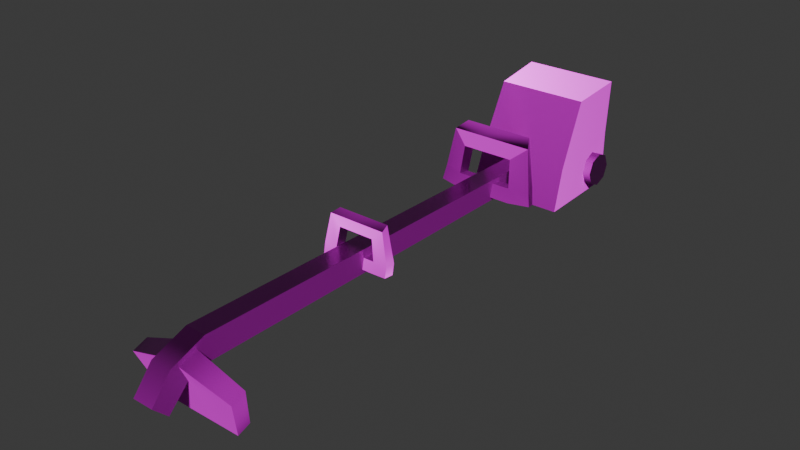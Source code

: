 # Source: weed-whacker.blend  (saved by Blender 5.0.119; exported with 4.5.12 LTS)
import bpy
from mathutils import Matrix  # noqa: F401  (used for matrix-valued properties, if any)

bpy.ops.wm.read_factory_settings(use_empty=True)
scene = bpy.context.scene
scene.name = 'Scene'

# ---- collections
col_collection = bpy.data.collections.new('Collection'); scene.collection.children.link(col_collection)

# ---- images (referenced by path relative to the original .blend; pixels are not part of the script)
import os
ASSET_DIR = os.environ.get("B2B_ASSET_DIR", "")  # directory of the original .blend (textures are referenced by path, not embedded)
HERE = os.path.dirname(os.path.abspath(__file__))  # packed textures are extracted next to this script under _unpacked/

def load_image(name, relpath, width, height, colorspace="sRGB"):
    """Load a texture the original file referenced (path relative to the .blend, or extracted next to this script)."""
    p = next((c for c in (os.path.join(HERE, relpath), os.path.join(ASSET_DIR, relpath)) if relpath and os.path.exists(c)), "")
    if p:
        img = bpy.data.images.load(p, check_existing=True)
        img.name = name
    else:  # same state as the original file: an image datablock whose file is absent (Cycles renders it pink)
        img = bpy.data.images.new(name, width, height)
        img.source = "FILE"
        img.filepath = "//" + (relpath or name)
    img.colorspace_settings.name = colorspace
    return img
img_weed_whacker_worm_001_height_png = load_image('weed-whacker_WORM.001_Height.png', 'textures/weed-whacker/weed-whacker_WORM.001_Height.png', 1024, 1024, 'Non-Color')
img_weed_whacker_worm_001_basecolor_png = load_image('weed-whacker_WORM.001_BaseColor.png', 'textures/weed-whacker/weed-whacker_WORM.001_BaseColor.png', 1024, 1024, 'sRGB')
img_weed_whacker_worm_001_metallic_png = load_image('weed-whacker_WORM.001_Metallic.png', 'textures/weed-whacker/weed-whacker_WORM.001_Metallic.png', 1024, 1024, 'Non-Color')
img_weed_whacker_worm_001_roughness_png = load_image('weed-whacker_WORM.001_Roughness.png', 'textures/weed-whacker/weed-whacker_WORM.001_Roughness.png', 1024, 1024, 'Non-Color')
img_weed_whacker_worm_001_normal_png = load_image('weed-whacker_WORM.001_Normal.png', 'textures/weed-whacker/weed-whacker_WORM.001_Normal.png', 1024, 1024, 'Non-Color')

# ---- materials (node trees are filled in below, after node groups)
mat_worm_001 = bpy.data.materials.new('WORM.001')
mat_worm_001.use_backface_culling_lightprobe_volume = False
mat_worm_001.use_transparent_shadow = False

# ---- material node trees
mat_worm_001.use_nodes = True; mat_worm_001.node_tree.nodes.clear()
_N = mat_worm_001.node_tree.nodes; _L = mat_worm_001.node_tree.links
n0 = _N.new('ShaderNodeBsdfPrincipled'); n0.name = 'Principled BSDF'; n0.location = (10, 300)
n0.distribution = 'GGX'
n0.subsurface_method = 'RANDOM_WALK_SKIN'
n0.inputs[3].default_value = 1.45
n0.inputs[27].default_value = (0.0, 0.0, 0.0, 1.0)
n0.inputs[28].default_value = 1.0
n1 = _N.new('ShaderNodeOutputMaterial'); n1.name = 'Material Output'; n1.location = (300, 300)
n2 = _N.new('ShaderNodeTexImage'); n2.name = 'Image Texture'; n2.location = (84, -876)
n2.label = 'Displacement'
n2.image = img_weed_whacker_worm_001_height_png
n3 = _N.new('ShaderNodeDisplacement'); n3.name = 'Displacement'; n3.location = (110, -400)
n4 = _N.new('ShaderNodeTexImage'); n4.name = 'Image Texture.001'; n4.location = (84, -36)
n4.label = 'Base Color'
n4.image = img_weed_whacker_worm_001_basecolor_png
n5 = _N.new('ShaderNodeTexImage'); n5.name = 'Image Texture.002'; n5.location = (84, -316)
n5.label = 'Metallic'
n5.image = img_weed_whacker_worm_001_metallic_png
n6 = _N.new('ShaderNodeTexImage'); n6.name = 'Image Texture.003'; n6.location = (84, -596)
n6.label = 'Roughness'
n6.image = img_weed_whacker_worm_001_roughness_png
n7 = _N.new('ShaderNodeTexImage'); n7.name = 'Image Texture.004'; n7.location = (84, -1156)
n7.label = 'Normal'
n7.image = img_weed_whacker_worm_001_normal_png
n8 = _N.new('ShaderNodeNormalMap'); n8.name = 'Normal Map'; n8.location = (-240, -620)
n9 = _N.new('ShaderNodeMapping'); n9.name = 'Mapping'; n9.location = (229, -36)
n10 = _N.new('NodeReroute'); n10.name = 'Reroute'; n10.location = (34, -706)
n10.width = 14
n10.socket_idname = 'NodeSocketVector'
n11 = _N.new('ShaderNodeTexCoord'); n11.name = 'Texture Coordinate'; n11.location = (29, -36)
n12 = _N.new('NodeFrame'); n12.name = 'Frame'; n12.location = (-1269, 336)
n12.label = 'Mapping'
n12.width = 398
n13 = _N.new('NodeFrame'); n13.name = 'Frame.001'; n13.location = (-624, 536)
n13.label = 'Textures'
n13.width = 353
n2.parent = n13
n4.parent = n13
n5.parent = n13
n6.parent = n13
n7.parent = n13
n9.parent = n12
n10.parent = n13
n11.parent = n12
_L.new(n0.outputs[0], n1.inputs[0])
_L.new(n2.outputs[0], n3.inputs[0])
_L.new(n3.outputs[0], n1.inputs[2])
_L.new(n4.outputs[0], n0.inputs[0])
_L.new(n5.outputs[0], n0.inputs[1])
_L.new(n6.outputs[0], n0.inputs[2])
_L.new(n7.outputs[0], n8.inputs[1])
_L.new(n8.outputs[0], n0.inputs[5])
_L.new(n10.outputs[0], n4.inputs[0])
_L.new(n10.outputs[0], n5.inputs[0])
_L.new(n10.outputs[0], n6.inputs[0])
_L.new(n10.outputs[0], n2.inputs[0])
_L.new(n10.outputs[0], n7.inputs[0])
_L.new(n9.outputs[0], n10.inputs[0])
_L.new(n11.outputs[2], n9.inputs[0])
n1.is_active_output = True

# ---- world
world_world = bpy.data.worlds.new('World'); scene.world = world_world
world_world.use_nodes = True; world_world.node_tree.nodes.clear()
_N = world_world.node_tree.nodes; _L = world_world.node_tree.links
n0 = _N.new('ShaderNodeOutputWorld'); n0.name = 'World Output'; n0.location = (200, 100)
n1 = _N.new('ShaderNodeBackground'); n1.name = 'Background'; n1.location = (-200, 100)
n1.inputs[0].default_value = (0.05088, 0.05088, 0.05088, 1.0)
_L.new(n1.outputs[0], n0.inputs[0])
n0.is_active_output = True
world_world.color = (0.05088, 0.05088, 0.05088)
world_world.sun_shadow_jitter_overblur = 0.0

# ---- meshes
me_weed_whacker_lod_1 = bpy.data.meshes.new('Weed-Whacker-LOD-1')
me_weed_whacker_lod_1.from_pydata([(0.1411, 0.5099, -0.001629), (0.1307, 0.6309, 0.2916), (-0.1411, 0.5099, -0.001629), (-0.1307, 0.6309, 0.2916), (0.1307, 0.7817, -0.001629), (0.1369, 0.7817, 0.3104), (-0.1307, 0.7817, -0.001629), (-0.1369, 0.7817, 0.3104), (0.02973, 0.5362, 0.05798), (0.02973, 0.5607, 0.1158), (-0.02973, 0.5607, 0.1158), (-0.02973, 0.5362, 0.05798), (0.02973, -0.6749, 0.05798), (0.02973, -0.6744, 0.1283), (-0.02973, -0.6749, 0.05798), (-0.02973, -0.6744, 0.1283), (0.02973, -0.7325, 0.03753), (0.02973, -0.7728, 0.09087), (-0.02973, -0.7325, 0.03753), (-0.02973, -0.7728, 0.09087), (0.02973, -0.7877, -0.01762), (0.02973, -0.8285, 0.02327), (-0.02973, -0.7877, -0.01762), (-0.02973, -0.8285, 0.02327), (-0.1344, 0.5459, 0.1154), (0.1588, -0.7268, 0.03496), (0.1188, -0.6818, -0.08662), (-0.1188, -0.6818, -0.08662), (-0.1216, -0.6483, -0.07066), (-0.1588, -0.7268, 0.03496), (-0.1582, -0.6861, 0.05061), (-0.02973, -0.6996, 0.1065), (0.02973, -0.6996, 0.1065), (0.0303, -0.7501, 0.08708), (-0.0303, -0.7501, 0.08708), (0.1307, 0.7817, 0.1544), (-0.1307, 0.7817, 0.1544), (0.1202, 0.3882, 0.2244), (-0.1467, 0.3673, 0.06926), (0.1216, -0.6483, -0.07066), (0.1582, -0.6861, 0.05061), (0.1467, 0.3673, 0.06926), (-0.1202, 0.3882, 0.2244), (-0.1015, 0.4205, 0.2427), (0.1467, 0.3847, 0.06926), (0.1579, 0.7115, 0.1131), (0.1579, 0.7458, 0.09887), (0.1579, 0.76, 0.06462), (0.1579, 0.7458, 0.03036), (0.1579, 0.7115, 0.01617), (0.1579, 0.6773, 0.03036), (0.1579, 0.6631, 0.06462), (0.1579, 0.6773, 0.09887), (0.03283, 0.7817, 0.009729), (-0.03283, 0.7817, 0.009729), (-0.03283, 0.7817, 0.06729), (0.03283, 0.7817, 0.06729), (0.03283, 0.8285, 0.009729), (-0.03283, 0.8285, 0.009729), (0.03283, 0.8285, 0.06729), (-0.03283, 0.8285, 0.06729), (-0.01132, 0.7949, 0.06729), (0.01132, 0.7949, 0.06729), (0.01132, 0.8154, 0.06729), (-0.01132, 0.8154, 0.06729), (-0.01132, 0.7949, 0.0979), (0.01132, 0.7949, 0.0979), (-0.01132, 0.8154, 0.0979), (0.01132, 0.8154, 0.0979), (-0.02217, 0.7876, 0.0979), (0.02217, 0.7876, 0.0979), (-0.02217, 0.8227, 0.0979), (0.02217, 0.8227, 0.0979), (-0.02217, 0.7876, 0.1167), (0.02217, 0.7876, 0.1167), (-0.02217, 0.8227, 0.1167), (0.02217, 0.8227, 0.1167), (0.1, -0.148, 0.06759), (0.09939, -0.1762, 0.06953), (-0.07582, -0.138, 0.1908), (-0.08241, -0.1646, 0.1842), (-0.09978, -0.1422, 0.09745), (-0.09996, -0.1704, 0.09877), (0.09978, -0.1422, 0.09745), (0.09996, -0.1704, 0.09877), (-0.09939, -0.1762, 0.06953), (0.08241, -0.1646, 0.1842), (-0.1, -0.148, 0.06759), (0.07582, -0.138, 0.1908), (-0.06204, -0.1781, 0.06987), (-0.05999, -0.1722, 0.1002), (-0.05963, -0.1404, 0.09826), (-0.06204, -0.1455, 0.06712), (-0.04932, -0.1353, 0.1582), (0.04932, -0.1353, 0.1582), (0.05999, -0.1722, 0.1002), (0.05102, -0.1669, 0.1562), (0.05963, -0.1404, 0.09826), (0.06204, -0.1455, 0.06712), (0.06204, -0.1781, 0.06987), (-0.05102, -0.1669, 0.1562), (-0.1467, 0.3847, 0.06926), (0.1015, 0.4205, 0.2427), (-0.0656, 0.4037, 0.1965), (-0.08823, 0.3678, 0.06926), (-0.07499, 0.3714, 0.1873), (-0.08823, 0.3505, 0.06926), (0.0656, 0.4037, 0.1965), (0.08823, 0.3678, 0.06926), (0.08823, 0.3505, 0.06926), (0.07499, 0.3714, 0.1873), (-0.1381, 0.3741, 0.112), (0.1389, 0.3735, 0.1082), (0.1334, 0.3996, 0.1136), (-0.1321, 0.401, 0.118), (0.07692, 0.3931, 0.1036), (0.08161, 0.3609, 0.1075), (-0.07692, 0.3931, 0.1036), (-0.08161, 0.3609, 0.1075), (0.1368, 0.5459, 0.1154), (0.1579, 0.7115, 0.06462), (0.1286, 0.7458, 0.09887), (0.1286, 0.7115, 0.1131), (0.1286, 0.76, 0.06462), (0.1286, 0.7458, 0.03036), (0.1286, 0.7115, 0.01617), (0.1286, 0.6773, 0.03036), (0.1286, 0.6631, 0.06462), (0.1286, 0.6773, 0.09887)], [], [(0, 4, 35, 119), (2, 6, 4, 0), (7, 3, 1, 5), (11, 8, 12, 14), (19, 17, 13, 15), (17, 19, 23, 21), (32, 33, 25, 40), (13, 17, 16, 12), (16, 17, 21, 20), (18, 16, 20, 22), (19, 18, 22, 23), (18, 14, 12, 16), (19, 15, 14, 18), (33, 34, 29, 25), (24, 36, 6, 2), (3, 24, 119, 1), (13, 9, 10, 15), (35, 36, 7, 5), (54, 55, 60, 58), (27, 26, 25, 29), (30, 28, 27, 29), (20, 21, 23, 22), (39, 40, 25, 26), (34, 31, 30, 29), (28, 39, 26, 27), (8, 9, 13, 12), (11, 14, 15, 10), (118, 105, 42, 111), (107, 103, 43, 102), (117, 104, 101, 114), (90, 100, 80, 82), (31, 34, 33, 32), (47, 123, 121, 46), (52, 128, 127, 51), (49, 125, 124, 48), (51, 127, 126, 50), (48, 124, 123, 47), (46, 121, 122, 45), (50, 49, 120), (45, 122, 128, 52), (50, 126, 125, 49), (4, 6, 36, 35), (57, 58, 60, 59), (53, 54, 58, 57), (62, 63, 68, 66), (56, 53, 57, 59), (59, 60, 55, 56), (61, 62, 66, 65), (63, 64, 67, 68), (64, 61, 65, 67), (72, 71, 75, 76), (70, 69, 71, 72), (73, 74, 76, 75), (71, 69, 73, 75), (70, 72, 76, 74), (69, 70, 74, 73), (47, 46, 120), (52, 51, 120), (49, 48, 120), (51, 50, 120), (48, 47, 120), (28, 30, 40, 39), (40, 30, 31, 32), (94, 93, 79, 88), (92, 89, 85, 87), (89, 90, 82, 85), (91, 92, 87, 81), (77, 83, 84, 78), (93, 91, 81, 79), (81, 87, 85, 82), (79, 81, 82, 80), (88, 79, 80, 86), (83, 88, 86, 84), (98, 97, 83, 77), (95, 99, 78, 84), (96, 95, 84, 86), (100, 96, 86, 80), (99, 98, 77, 78), (97, 94, 88, 83), (98, 92, 91, 97), (97, 91, 90, 95), (99, 89, 92, 98), (95, 90, 89, 99), (100, 90, 91, 93), (96, 100, 93, 94), (94, 97, 95, 96), (114, 101, 38, 111), (113, 102, 37, 112), (102, 43, 42, 37), (109, 108, 44, 41), (116, 109, 41, 112), (115, 107, 102, 113), (104, 106, 38, 101), (105, 110, 37, 42), (108, 109, 106, 104), (118, 106, 109, 116), (108, 115, 113, 44), (110, 116, 112, 37), (44, 113, 112, 41), (43, 114, 111, 42), (103, 117, 114, 43), (106, 118, 111, 38), (115, 108, 104, 117), (1, 119, 35, 5), (0, 119, 24, 2), (7, 36, 24, 3), (115, 117, 118, 116), (116, 110, 107, 115), (110, 105, 103, 107), (117, 103, 105, 118), (45, 52, 120), (46, 45, 120)])
me_weed_whacker_lod_1.polygons.foreach_set('use_smooth', [True] * 112)
_k = set([(0, 2), (0, 4), (0, 119), (1, 3), (1, 5), (1, 119), (2, 6), (2, 24), (3, 7), (3, 24), (4, 6), (4, 35), (5, 7), (5, 35), (6, 36), (7, 36), (8, 12), (9, 13), (10, 15), (11, 14), (12, 16), (13, 17), (14, 18), (15, 19), (16, 20), (17, 21), (18, 22), (19, 23), (20, 21), (20, 22), (21, 23), (22, 23), (25, 26), (25, 33), (26, 27), (26, 39), (27, 28), (27, 29), (28, 30), (28, 39), (29, 34), (30, 31), (31, 32), (32, 40), (33, 34), (37, 42), (37, 112), (38, 101), (38, 106), (38, 111), (39, 40), (41, 44), (41, 109), (41, 112), (42, 111), (43, 102), (43, 114), (44, 108), (44, 113), (45, 46), (45, 52), (46, 47), (47, 48), (48, 49), (49, 50), (50, 51), (51, 52), (53, 54), (53, 56), (53, 57), (54, 55), (54, 58), (55, 56), (55, 60), (56, 59), (57, 58), (57, 59), (58, 60), (59, 60), (61, 62), (61, 64), (61, 65), (62, 63), (62, 66), (63, 64), (63, 68), (64, 67), (65, 66), (65, 67), (66, 68), (67, 68), (69, 70), (69, 71), (69, 73), (70, 72), (70, 74), (71, 72), (71, 75), (72, 76), (73, 74), (73, 75), (74, 76), (75, 76), (77, 78), (77, 83), (77, 98), (78, 84), (78, 99), (79, 81), (79, 88), (80, 82), (80, 86), (81, 87), (82, 85), (83, 88), (84, 86), (85, 87), (85, 89), (87, 92), (89, 99), (90, 91), (90, 95), (90, 100), (91, 93), (91, 97), (92, 98), (93, 94), (93, 100), (94, 96), (94, 97), (95, 96), (95, 97), (96, 100), (101, 104), (101, 114), (102, 113), (103, 105), (103, 107), (103, 117), (104, 108), (105, 110), (105, 118), (106, 109), (107, 110), (107, 115), (110, 116), (115, 116), (115, 117), (116, 118), (117, 118), (121, 122), (121, 123), (122, 128), (123, 124), (124, 125), (125, 126), (126, 127), (127, 128)])
me_weed_whacker_lod_1.attributes.new('sharp_edge', 'BOOLEAN', 'EDGE').data.foreach_set('value', [ (min(e.vertices), max(e.vertices)) in _k for e in me_weed_whacker_lod_1.edges])
_uv = me_weed_whacker_lod_1.uv_layers.new(name='UVMap')
_uv.uv.foreach_set('vector', [0.6734, 0.287, 0.5141, 0.285, 0.5147, 0.193, 0.6531, 0.2181, 0.355, 0.4448, 0.3608, 0.2853, 0.5141, 0.285, 0.5205, 0.4444, 0.3567, 0.1016, 0.3601, 0.01245, 0.5135, 0.01207, 0.5174, 0.1012, 0.06996, 0.7895, 0.03665, 0.7895, 0.03665, 0.1112, 0.06996, 0.1112, 0.03648, 0.7516, 0.003176, 0.7516, 0.003176, 0.6927, 0.03648, 0.6927, 0.003176, 0.7516, 0.03648, 0.7516, 0.03648, 0.8007, 0.003176, 0.8007, 0.4314, 0.9437, 0.431, 0.9776, 0.343, 0.9756, 0.3433, 0.9483, 0.1482, 0.09044, 0.166, 0.0342, 0.1971, 0.05503, 0.1875, 0.08787, 0.1971, 0.05503, 0.166, 0.0342, 0.202, 0.0008692, 0.2262, 0.02243, 0.06996, 0.07695, 0.03665, 0.07695, 0.03665, 0.03326, 0.06996, 0.03326, 0.1303, 0.0342, 0.0992, 0.05503, 0.07012, 0.02243, 0.09429, 0.0008692, 0.06996, 0.07695, 0.06996, 0.1112, 0.03665, 0.1112, 0.03665, 0.07695, 0.1303, 0.0342, 0.1481, 0.09044, 0.1088, 0.08787, 0.0992, 0.05503, 0.5137, 0.8252, 0.5137, 0.8632, 0.478, 0.9437, 0.478, 0.7448, 0.2215, 0.2193, 0.3598, 0.1937, 0.3608, 0.2853, 0.2016, 0.2883, 0.3616, 0.6313, 0.3591, 0.5165, 0.5182, 0.5162, 0.5148, 0.6309, 0.003176, 0.6927, 0.003176, 0.0008692, 0.03648, 0.0008692, 0.03648, 0.6927, 0.5147, 0.193, 0.3598, 0.1937, 0.3567, 0.1016, 0.5174, 0.1012, 0.8068, 0.6839, 0.8068, 0.7364, 0.7641, 0.7364, 0.7641, 0.6839, 0.3968, 0.9186, 0.3968, 0.7698, 0.478, 0.7448, 0.478, 0.9437, 0.5566, 0.9483, 0.6393, 0.9521, 0.642, 0.9753, 0.557, 0.9756, 0.03665, 0.03326, 0.03665, 0.0008692, 0.06996, 0.0008692, 0.06996, 0.03326, 0.2606, 0.9521, 0.3433, 0.9483, 0.343, 0.9756, 0.258, 0.9753, 0.469, 0.9776, 0.4686, 0.9437, 0.5566, 0.9483, 0.557, 0.9756, 0.3735, 0.9204, 0.3735, 0.7681, 0.3968, 0.7698, 0.3968, 0.9186, 0.2262, 0.7651, 0.1946, 0.7807, 0.1482, 0.09044, 0.1875, 0.08787, 0.07012, 0.7651, 0.1088, 0.08787, 0.1481, 0.09044, 0.1017, 0.7807, 0.7456, 0.9162, 0.7436, 0.9656, 0.7124, 0.9858, 0.7101, 0.9157, 0.7324, 0.3682, 0.7324, 0.4878, 0.6876, 0.5205, 0.6876, 0.3354, 0.75, 0.8584, 0.7433, 0.8832, 0.7076, 0.8783, 0.7176, 0.8485, 0.7923, 0.6471, 0.8435, 0.6387, 0.8693, 0.6671, 0.7913, 0.6836, 0.4686, 0.9437, 0.469, 0.9776, 0.431, 0.9776, 0.4314, 0.9437, 0.9612, 0.5537, 0.9918, 0.5402, 0.9574, 0.502, 0.9454, 0.5329, 0.9012, 0.5489, 0.8696, 0.5379, 0.8696, 0.5896, 0.9, 0.5754, 0.9428, 0.598, 0.957, 0.6278, 0.9924, 0.5909, 0.961, 0.5806, 0.9, 0.5754, 0.8696, 0.5896, 0.9055, 0.6267, 0.9175, 0.5955, 0.961, 0.5806, 0.9924, 0.5909, 0.9918, 0.5402, 0.9612, 0.5537, 0.9454, 0.5329, 0.9574, 0.502, 0.9059, 0.5012, 0.9202, 0.5313, 0.9591, 0.4715, 0.9591, 0.4377, 0.9183, 0.4546, 0.9202, 0.5313, 0.9059, 0.5012, 0.8696, 0.5379, 0.9012, 0.5489, 0.9175, 0.5955, 0.9055, 0.6267, 0.957, 0.6278, 0.9428, 0.598, 0.5141, 0.285, 0.3608, 0.2853, 0.3598, 0.1937, 0.5147, 0.193, 0.8775, 0.361, 0.9374, 0.361, 0.9374, 0.4135, 0.8775, 0.4135, 0.8775, 0.3183, 0.9374, 0.3183, 0.9374, 0.361, 0.8775, 0.361, 0.7328, 0.6507, 0.7328, 0.632, 0.7607, 0.632, 0.7607, 0.6507, 0.8071, 0.7364, 0.8071, 0.6839, 0.8497, 0.6839, 0.8497, 0.7364, 0.616, 0.6286, 0.616, 0.6884, 0.5734, 0.6884, 0.5734, 0.6286, 0.7328, 0.6714, 0.7328, 0.6507, 0.7607, 0.6507, 0.7607, 0.6714, 0.6973, 0.675, 0.7179, 0.675, 0.7179, 0.7029, 0.6973, 0.7029, 0.7328, 0.6901, 0.7328, 0.6714, 0.7607, 0.6714, 0.7607, 0.6901, 0.9103, 0.6403, 0.8817, 0.6689, 0.8696, 0.6567, 0.8982, 0.6281, 0.9329, 0.6629, 0.9043, 0.6914, 0.8817, 0.6689, 0.9103, 0.6403, 0.9164, 0.7036, 0.945, 0.675, 0.9676, 0.6976, 0.939, 0.7262, 0.8817, 0.714, 0.9043, 0.6914, 0.9164, 0.7036, 0.8939, 0.7262, 0.9329, 0.6629, 0.9555, 0.6403, 0.9676, 0.6524, 0.945, 0.675, 0.9043, 0.6914, 0.9329, 0.6629, 0.945, 0.675, 0.9164, 0.7036, 0.9014, 0.4138, 0.8775, 0.4377, 0.9183, 0.4546, 0.9014, 0.4954, 0.9352, 0.4954, 0.9183, 0.4546, 0.9591, 0.4377, 0.9352, 0.4138, 0.9183, 0.4546, 0.9352, 0.4954, 0.9591, 0.4715, 0.9183, 0.4546, 0.9352, 0.4138, 0.9014, 0.4138, 0.9183, 0.4546, 0.3735, 0.9204, 0.294, 0.9433, 0.294, 0.7451, 0.3735, 0.7681, 0.294, 0.7451, 0.294, 0.9433, 0.258, 0.8628, 0.258, 0.8256, 0.697, 0.5681, 0.697, 0.658, 0.6672, 0.6822, 0.6672, 0.5439, 0.5432, 0.5816, 0.5731, 0.5816, 0.5713, 0.6156, 0.5455, 0.6162, 0.7641, 0.649, 0.7923, 0.6471, 0.7913, 0.6836, 0.7641, 0.6831, 0.7929, 0.3552, 0.7641, 0.353, 0.7641, 0.3183, 0.7919, 0.3186, 0.5455, 0.4338, 0.5427, 0.4062, 0.5684, 0.4073, 0.5713, 0.4344, 0.8477, 0.3644, 0.7929, 0.3552, 0.7919, 0.3186, 0.8772, 0.3399, 0.5427, 0.6438, 0.5455, 0.6162, 0.5713, 0.6156, 0.5684, 0.6427, 0.5462, 0.7316, 0.5427, 0.6438, 0.5684, 0.6427, 0.5702, 0.7223, 0.6672, 0.5439, 0.6672, 0.6822, 0.6422, 0.6882, 0.6422, 0.5379, 0.5427, 0.4062, 0.5462, 0.3183, 0.5702, 0.3276, 0.5684, 0.4073, 0.7641, 0.4662, 0.7929, 0.464, 0.7919, 0.5006, 0.7641, 0.5009, 0.7923, 0.5377, 0.7641, 0.5358, 0.7641, 0.5017, 0.7913, 0.5012, 0.8435, 0.5461, 0.7923, 0.5377, 0.7913, 0.5012, 0.8693, 0.5176, 0.6166, 0.6596, 0.6166, 0.5665, 0.6422, 0.5379, 0.6422, 0.6882, 0.5731, 0.4684, 0.5432, 0.4684, 0.5455, 0.4338, 0.5713, 0.4344, 0.7929, 0.464, 0.8477, 0.4548, 0.8772, 0.4794, 0.7919, 0.5006, 0.7641, 0.4662, 0.7641, 0.353, 0.7929, 0.3552, 0.7929, 0.464, 0.7618, 0.3739, 0.7618, 0.4827, 0.7328, 0.483, 0.7328, 0.3736, 0.5731, 0.4684, 0.5731, 0.5816, 0.5432, 0.5816, 0.5432, 0.4684, 0.7923, 0.5377, 0.7923, 0.6471, 0.7641, 0.649, 0.7641, 0.5358, 0.7351, 0.5349, 0.7328, 0.483, 0.7618, 0.4827, 0.7638, 0.5383, 0.7616, 0.5386, 0.7616, 0.6317, 0.7328, 0.6301, 0.7328, 0.5402, 0.7638, 0.3183, 0.7618, 0.3739, 0.7328, 0.3736, 0.7351, 0.3217, 0.6769, 0.8727, 0.7076, 0.8783, 0.709, 0.8883, 0.6832, 0.8879, 0.9073, 0.8749, 0.9846, 0.8736, 0.9694, 0.892, 0.9013, 0.8894, 0.6876, 0.3354, 0.6876, 0.5205, 0.6537, 0.5376, 0.6537, 0.3183, 0.8436, 0.8936, 0.8444, 0.8839, 0.8797, 0.8796, 0.8782, 0.8894, 0.8415, 0.9171, 0.8436, 0.8936, 0.8782, 0.8894, 0.8772, 0.9143, 0.8384, 0.8593, 0.8313, 0.8052, 0.8525, 0.777, 0.8712, 0.8528, 0.7433, 0.8832, 0.744, 0.8934, 0.709, 0.8883, 0.7076, 0.8783, 0.6166, 0.4963, 0.6166, 0.3596, 0.6537, 0.3183, 0.6537, 0.5376, 0.8444, 0.8839, 0.8436, 0.8936, 0.744, 0.8934, 0.7433, 0.8832, 0.7456, 0.9162, 0.744, 0.8934, 0.8436, 0.8936, 0.8415, 0.9171, 0.8444, 0.8839, 0.8384, 0.8593, 0.8712, 0.8528, 0.8797, 0.8796, 0.8434, 0.9664, 0.8415, 0.9171, 0.8772, 0.9143, 0.8745, 0.9866, 0.8797, 0.8796, 0.9073, 0.8749, 0.9013, 0.8894, 0.8782, 0.8894, 0.6012, 0.8708, 0.6769, 0.8727, 0.6832, 0.8879, 0.6163, 0.8897, 0.7583, 0.8035, 0.75, 0.8584, 0.7176, 0.8485, 0.7372, 0.7745, 0.744, 0.8934, 0.7456, 0.9162, 0.7101, 0.9157, 0.709, 0.8883, 0.8384, 0.8593, 0.8444, 0.8839, 0.7433, 0.8832, 0.75, 0.8584, 0.6052, 0.1144, 0.6531, 0.2181, 0.5147, 0.193, 0.5174, 0.1012, 0.5205, 0.4444, 0.5182, 0.5162, 0.3591, 0.5165, 0.355, 0.4448, 0.3567, 0.1016, 0.3598, 0.1937, 0.2215, 0.2193, 0.2689, 0.1153, 0.603, 0.4032, 0.603, 0.5434, 0.5734, 0.5477, 0.5734, 0.3989, 0.5734, 0.3989, 0.5855, 0.3262, 0.6163, 0.3183, 0.603, 0.4032, 0.7279, 0.5379, 0.7279, 0.6747, 0.6973, 0.6661, 0.6973, 0.5465, 0.603, 0.5434, 0.6163, 0.6283, 0.5855, 0.6204, 0.5734, 0.5477, 0.8775, 0.4715, 0.9014, 0.4954, 0.9183, 0.4546, 0.8775, 0.4377, 0.8775, 0.4715, 0.9183, 0.4546])
me_weed_whacker_lod_1.materials.append(mat_worm_001)
me_weed_whacker_lod_1.update()

# ---- objects
ob_weed_whacker_lod_1 = bpy.data.objects.new('Weed-Whacker-LOD-1', me_weed_whacker_lod_1)

# ---- transforms, parenting, visibility, modifiers, constraints
ob_weed_whacker_lod_1.location = (0.0, 0.0, 0.0)

# ---- collection membership
col_collection.objects.link(ob_weed_whacker_lod_1)

# ---- scene / render settings (as saved in the file)
scene.frame_start = 1; scene.frame_end = 250; scene.frame_set(0)
scene.render.engine = 'BLENDER_EEVEE_NEXT'
scene.render.bake_bias = 0.0
scene.render.bake_samples = 0
scene.cycles.sampling_pattern = 'TABULATED_SOBOL'
scene.eevee.use_volume_custom_range = False
bpy.context.view_layer.update()

# ---- added for rendering (the .blend has no active camera and no usable light): camera, sun
cam_auto = bpy.data.cameras.new('AutoCamera')
cam_auto.lens = 50.0
cam_auto.sensor_width = 36.0
cam_auto.clip_end = 1000.0
ob_auto_camera = bpy.data.objects.new('AutoCamera', cam_auto)
scene.collection.objects.link(ob_auto_camera)
ob_auto_camera.location = (1.60374, -1.92448, 1.3949)
ob_auto_camera.rotation_euler = (1.09748, -7.21219e-08, 0.694738)
scene.camera = ob_auto_camera
light_auto_sun = bpy.data.lights.new('AutoSun', 'SUN')
light_auto_sun.energy = 3.0
light_auto_sun.angle = 0.0523599
ob_auto_sun = bpy.data.objects.new('AutoSun', light_auto_sun)
scene.collection.objects.link(ob_auto_sun)
ob_auto_sun.rotation_euler = (0.872665, 0.174533, 0.523599)
bpy.context.view_layer.update()
